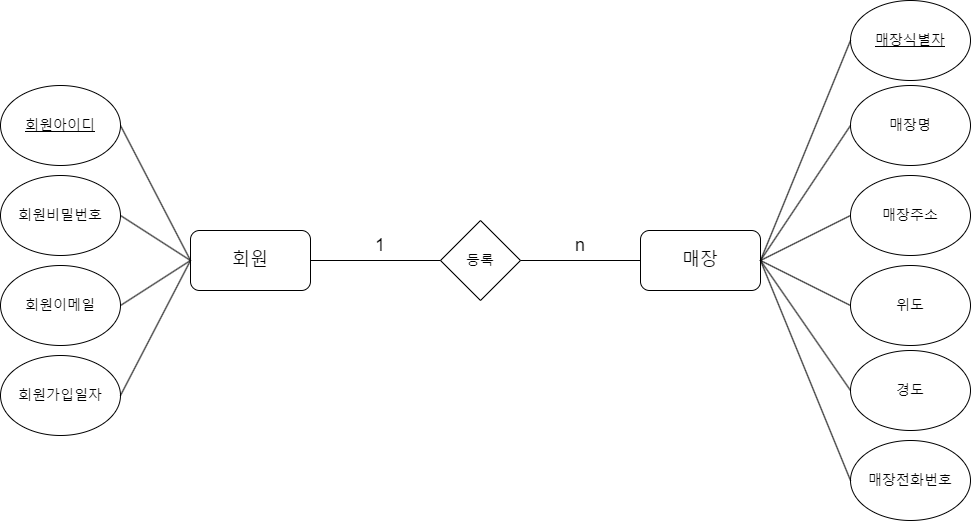

The diagram above was exported from draw.io. Its source (the exported page's mxGraphModel, read from the mxfile embedded in the PNG):
<mxGraphModel dx="1442" dy="2409" grid="1" gridSize="10" guides="1" tooltips="1" connect="1" arrows="1" fold="1" page="1" pageScale="1" pageWidth="827" pageHeight="1169" math="0" shadow="0">
  <root>
    <mxCell id="0" />
    <mxCell id="1" parent="0" />
    <mxCell id="2" value="&lt;font style=&quot;font-size: 18px;&quot;&gt;회원&lt;/font&gt;" style="rounded=1;whiteSpace=wrap;html=1;" vertex="1" parent="1">
      <mxGeometry x="1860" y="-130" width="120" height="60" as="geometry" />
    </mxCell>
    <mxCell id="3" value="&lt;font style=&quot;font-size: 18px;&quot;&gt;매장&lt;/font&gt;" style="whiteSpace=wrap;html=1;rounded=1;" vertex="1" parent="1">
      <mxGeometry x="2310" y="-130" width="120" height="60" as="geometry" />
    </mxCell>
    <mxCell id="4" value="&lt;font style=&quot;font-size: 14px;&quot;&gt;등록&lt;/font&gt;" style="rhombus;whiteSpace=wrap;html=1;" vertex="1" parent="1">
      <mxGeometry x="2110" y="-140" width="80" height="80" as="geometry" />
    </mxCell>
    <mxCell id="5" value="" style="endArrow=none;html=1;rounded=0;exitX=1;exitY=0.5;exitDx=0;exitDy=0;entryX=0;entryY=0.5;entryDx=0;entryDy=0;" edge="1" source="24" target="2" parent="1">
      <mxGeometry width="50" height="50" relative="1" as="geometry">
        <mxPoint x="1810" y="-190" as="sourcePoint" />
        <mxPoint x="1880" y="-65" as="targetPoint" />
      </mxGeometry>
    </mxCell>
    <mxCell id="6" value="" style="endArrow=none;html=1;rounded=0;exitX=1;exitY=0.5;exitDx=0;exitDy=0;entryX=0;entryY=0.5;entryDx=0;entryDy=0;" edge="1" source="25" target="2" parent="1">
      <mxGeometry width="50" height="50" relative="1" as="geometry">
        <mxPoint x="1810" y="-100" as="sourcePoint" />
        <mxPoint x="1880" y="-65" as="targetPoint" />
      </mxGeometry>
    </mxCell>
    <mxCell id="7" value="" style="endArrow=none;html=1;rounded=0;exitX=1;exitY=0.5;exitDx=0;exitDy=0;entryX=0;entryY=0.5;entryDx=0;entryDy=0;" edge="1" source="26" target="2" parent="1">
      <mxGeometry width="50" height="50" relative="1" as="geometry">
        <mxPoint x="1810" y="-10" as="sourcePoint" />
        <mxPoint x="2090" y="25" as="targetPoint" />
      </mxGeometry>
    </mxCell>
    <mxCell id="8" value="&lt;font style=&quot;font-size: 18px;&quot;&gt;n&lt;/font&gt;" style="text;html=1;align=center;verticalAlign=middle;whiteSpace=wrap;rounded=0;" vertex="1" parent="1">
      <mxGeometry x="2220" y="-130" width="60" height="30" as="geometry" />
    </mxCell>
    <mxCell id="9" value="" style="endArrow=none;html=1;rounded=0;entryX=1;entryY=0.5;entryDx=0;entryDy=0;" edge="1" source="4" target="2" parent="1">
      <mxGeometry width="50" height="50" relative="1" as="geometry">
        <mxPoint x="1970" y="150" as="sourcePoint" />
        <mxPoint x="2020" y="100" as="targetPoint" />
      </mxGeometry>
    </mxCell>
    <mxCell id="10" value="" style="endArrow=none;html=1;rounded=0;entryX=1;entryY=0.5;entryDx=0;entryDy=0;exitX=0;exitY=0.5;exitDx=0;exitDy=0;" edge="1" source="3" target="4" parent="1">
      <mxGeometry width="50" height="50" relative="1" as="geometry">
        <mxPoint x="1970" y="350" as="sourcePoint" />
        <mxPoint x="2020" y="300" as="targetPoint" />
      </mxGeometry>
    </mxCell>
    <mxCell id="11" value="&lt;span style=&quot;font-size: 18px;&quot;&gt;1&lt;/span&gt;" style="text;html=1;align=center;verticalAlign=middle;whiteSpace=wrap;rounded=0;" vertex="1" parent="1">
      <mxGeometry x="2020" y="-130" width="60" height="30" as="geometry" />
    </mxCell>
    <mxCell id="12" value="&lt;span style=&quot;font-size: 14px;&quot;&gt;&lt;u&gt;매장식별자&lt;/u&gt;&lt;/span&gt;" style="ellipse;whiteSpace=wrap;html=1;" vertex="1" parent="1">
      <mxGeometry x="2520" y="-360" width="120" height="80" as="geometry" />
    </mxCell>
    <mxCell id="13" value="&lt;span style=&quot;font-size: 14px;&quot;&gt;매장명&lt;/span&gt;" style="ellipse;whiteSpace=wrap;html=1;" vertex="1" parent="1">
      <mxGeometry x="2520" y="-275" width="120" height="80" as="geometry" />
    </mxCell>
    <mxCell id="14" value="&lt;span style=&quot;font-size: 14px;&quot;&gt;매장주소&lt;/span&gt;" style="ellipse;whiteSpace=wrap;html=1;rotation=0;" vertex="1" parent="1">
      <mxGeometry x="2520" y="-185" width="120" height="80" as="geometry" />
    </mxCell>
    <mxCell id="15" value="" style="endArrow=none;html=1;rounded=0;exitX=0;exitY=0.5;exitDx=0;exitDy=0;entryX=1;entryY=0.5;entryDx=0;entryDy=0;" edge="1" source="12" target="3" parent="1">
      <mxGeometry width="50" height="50" relative="1" as="geometry">
        <mxPoint x="1970" y="540" as="sourcePoint" />
        <mxPoint x="2590" y="-85" as="targetPoint" />
      </mxGeometry>
    </mxCell>
    <mxCell id="16" value="" style="endArrow=none;html=1;rounded=0;entryX=1;entryY=0.5;entryDx=0;entryDy=0;exitX=0;exitY=0.5;exitDx=0;exitDy=0;" edge="1" source="13" target="3" parent="1">
      <mxGeometry width="50" height="50" relative="1" as="geometry">
        <mxPoint x="2970" y="-105" as="sourcePoint" />
        <mxPoint x="2600" y="-85" as="targetPoint" />
        <Array as="points" />
      </mxGeometry>
    </mxCell>
    <mxCell id="17" value="" style="endArrow=none;html=1;rounded=0;entryX=1;entryY=0.5;entryDx=0;entryDy=0;exitX=0;exitY=0.5;exitDx=0;exitDy=0;" edge="1" source="14" target="3" parent="1">
      <mxGeometry width="50" height="50" relative="1" as="geometry">
        <mxPoint x="1970" y="540" as="sourcePoint" />
        <mxPoint x="2020" y="490" as="targetPoint" />
      </mxGeometry>
    </mxCell>
    <mxCell id="18" value="&lt;span style=&quot;font-size: 14px;&quot;&gt;위도&lt;/span&gt;" style="ellipse;whiteSpace=wrap;html=1;rotation=0;" vertex="1" parent="1">
      <mxGeometry x="2520" y="-95" width="120" height="80" as="geometry" />
    </mxCell>
    <mxCell id="19" value="" style="endArrow=none;html=1;rounded=0;entryX=1;entryY=0.5;entryDx=0;entryDy=0;exitX=0;exitY=0.5;exitDx=0;exitDy=0;" edge="1" source="18" target="3" parent="1">
      <mxGeometry width="50" height="50" relative="1" as="geometry">
        <mxPoint x="1970" y="635" as="sourcePoint" />
        <mxPoint x="2630" y="-5" as="targetPoint" />
      </mxGeometry>
    </mxCell>
    <mxCell id="20" value="&lt;span style=&quot;font-size: 14px;&quot;&gt;경도&lt;/span&gt;" style="ellipse;whiteSpace=wrap;html=1;rotation=0;" vertex="1" parent="1">
      <mxGeometry x="2520" y="-10" width="120" height="80" as="geometry" />
    </mxCell>
    <mxCell id="21" value="" style="endArrow=none;html=1;rounded=0;entryX=1;entryY=0.5;entryDx=0;entryDy=0;exitX=0;exitY=0.5;exitDx=0;exitDy=0;" edge="1" source="20" target="3" parent="1">
      <mxGeometry width="50" height="50" relative="1" as="geometry">
        <mxPoint x="1970" y="725" as="sourcePoint" />
        <mxPoint x="2630" y="85" as="targetPoint" />
      </mxGeometry>
    </mxCell>
    <mxCell id="22" value="&lt;span style=&quot;font-size: 14px;&quot;&gt;매장전화번호&lt;/span&gt;" style="ellipse;whiteSpace=wrap;html=1;rotation=0;" vertex="1" parent="1">
      <mxGeometry x="2520" y="80" width="120" height="80" as="geometry" />
    </mxCell>
    <mxCell id="23" value="" style="endArrow=none;html=1;rounded=0;entryX=1;entryY=0.5;entryDx=0;entryDy=0;exitX=0;exitY=0.5;exitDx=0;exitDy=0;" edge="1" source="22" target="3" parent="1">
      <mxGeometry width="50" height="50" relative="1" as="geometry">
        <mxPoint x="1970" y="805" as="sourcePoint" />
        <mxPoint x="2630" y="165" as="targetPoint" />
      </mxGeometry>
    </mxCell>
    <mxCell id="24" value="&lt;u&gt;&lt;font style=&quot;font-size: 14px;&quot;&gt;회원아이디&lt;/font&gt;&lt;/u&gt;" style="ellipse;whiteSpace=wrap;html=1;" vertex="1" parent="1">
      <mxGeometry x="1670" y="-275" width="120" height="80" as="geometry" />
    </mxCell>
    <mxCell id="25" value="&lt;font style=&quot;font-size: 14px;&quot;&gt;회원비밀번호&lt;/font&gt;" style="ellipse;whiteSpace=wrap;html=1;" vertex="1" parent="1">
      <mxGeometry x="1670" y="-185" width="120" height="80" as="geometry" />
    </mxCell>
    <mxCell id="26" value="&lt;span style=&quot;font-size: 14px;&quot;&gt;회원이메일&lt;/span&gt;" style="ellipse;whiteSpace=wrap;html=1;" vertex="1" parent="1">
      <mxGeometry x="1670" y="-95" width="120" height="80" as="geometry" />
    </mxCell>
    <mxCell id="27" value="&lt;span style=&quot;font-size: 14px;&quot;&gt;회원가입일자&lt;/span&gt;" style="ellipse;whiteSpace=wrap;html=1;" vertex="1" parent="1">
      <mxGeometry x="1670" y="-5" width="120" height="80" as="geometry" />
    </mxCell>
    <mxCell id="28" value="" style="endArrow=none;html=1;rounded=0;exitX=1;exitY=0.5;exitDx=0;exitDy=0;entryX=0;entryY=0.5;entryDx=0;entryDy=0;" edge="1" source="27" target="2" parent="1">
      <mxGeometry width="50" height="50" relative="1" as="geometry">
        <mxPoint x="1790" y="-45" as="sourcePoint" />
        <mxPoint x="1890" y="-90" as="targetPoint" />
      </mxGeometry>
    </mxCell>
  </root>
</mxGraphModel>